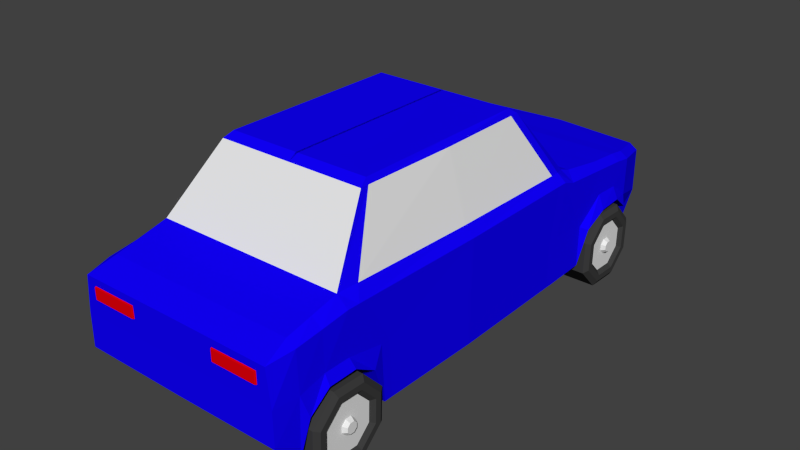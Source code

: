 # Source: carRegular.blend  (saved by Blender 2.72.0; exported with 4.5.12 LTS)
import bpy
from mathutils import Matrix  # noqa: F401  (used for matrix-valued properties, if any)

bpy.ops.wm.read_factory_settings(use_empty=True)
scene = bpy.context.scene
scene.name = 'Scene'

# ---- collections
col_collection_1 = bpy.data.collections.new('Collection 1'); scene.collection.children.link(col_collection_1)

# ---- materials (node trees are filled in below, after node groups)
mat_vehiclebodymaterial = bpy.data.materials.new('VehicleBodyMaterial')
mat_vehiclebodymaterial.alpha_threshold = 0.0
mat_vehiclebodymaterial.use_transparent_shadow = False
mat_vehiclebodymaterial.diffuse_color = (0.005712, 0.0, 1.0, 1.0)
mat_vehiclebodymaterial.roughness = 0.5
mat_vehiclewindows = bpy.data.materials.new('VehicleWindows')
mat_vehiclewindows.alpha_threshold = 0.0
mat_vehiclewindows.use_transparent_shadow = False
mat_vehiclewindows.roughness = 0.5
mat_vehiclewheelrubber = bpy.data.materials.new('VehicleWheelRubber')
mat_vehiclewheelrubber.alpha_threshold = 0.0
mat_vehiclewheelrubber.use_transparent_shadow = False
mat_vehiclewheelrubber.diffuse_color = (0.04696, 0.04696, 0.04696, 1.0)
mat_vehiclewheelrubber.roughness = 0.5
mat_vehiclelightback = bpy.data.materials.new('VehicleLightBack')
mat_vehiclelightback.alpha_threshold = 0.0
mat_vehiclelightback.use_transparent_shadow = False
mat_vehiclelightback.diffuse_color = (0.8, 0.0, 0.003809, 1.0)
mat_vehiclelightback.roughness = 0.5
mat_vehiclefrontlight = bpy.data.materials.new('VehicleFrontLight')
mat_vehiclefrontlight.alpha_threshold = 0.0
mat_vehiclefrontlight.use_transparent_shadow = False
mat_vehiclefrontlight.diffuse_color = (0.8, 0.6871, 0.2869, 1.0)
mat_vehiclefrontlight.roughness = 0.5
mat_vehiclewheelrim = bpy.data.materials.new('VehicleWheelRim')
mat_vehiclewheelrim.alpha_threshold = 0.0
mat_vehiclewheelrim.use_transparent_shadow = False
mat_vehiclewheelrim.roughness = 0.5

# ---- material node trees

# ---- world
world_world = bpy.data.worlds.new('World'); scene.world = world_world
world_world.color = (0.05088, 0.05088, 0.05088)
world_world.use_sun_shadow = False
world_world.sun_shadow_jitter_overblur = 0.0
world_world.cycles.sampling_method = 'MANUAL'
world_world.cycles.sample_map_resolution = 256

# ---- meshes
me_cube_001 = bpy.data.meshes.new('Cube.001')
me_cube_001.from_pydata([(0.8399, 1.329, -0.9751), (0.9835, -1.04, -0.7395), (0.8358, 1.345, -0.00615), (0.8953, -0.9225, 0.1652), (0.7119, 0.4795, 0.9814), (0.7119, -0.4545, 1.0), (1.0, -0.5013, -1.0), (1.0, 0.6048, -1.0), (0.8975, -0.6838, 0.3039), (1.045, -0.6734, -0.3914), (1.0, 0.7989, -0.9827), (0.8636, 0.7213, 0.204), (0.9125, 0.6588, 0.2361), (0.9128, 1.345, -0.5744), (0.9778, -1.04, -0.3481), (1.0, 0.6109, -0.4465), (1.0, -0.5158, -0.3575), (1.0, -0.6838, -0.2811), (0.9967, 0.8054, -0.5136), (1.045, 1.08, -0.4133), (0.9229, 1.101, 0.08639), (1.0, 1.074, -0.262), (1.0, -0.9327, -0.9804), (1.0, -0.9247, -0.3481), (0.0, 1.383, -0.00615), (0.0, 1.329, -1.073), (0.0, -0.9225, 0.1652), (0.0, -1.04, -0.7463), (0.0, -0.5013, -1.0), (0.0, 0.4731, -1.0), (0.0, -0.4545, 1.0), (0.0, 0.4795, 0.9814), (0.0, -0.6734, -0.3914), (0.0, -0.6838, 0.3039), (0.0, 0.7989, -0.9827), (0.0, 0.7213, 0.204), (0.0, 1.383, -0.6235), (0.0, -1.04, -0.3481), (-0.02439, 1.08, -0.4624), (0.0, 1.101, 0.08639), (0.0, -0.9327, -0.9804), (0.9229, 0.9505, 0.12), (1.057, 0.9504, -0.4175), (1.0, 0.9525, -0.2498), (-0.0122, 0.9504, -0.4421), (0.0, 0.9505, 0.12), (0.8277, 1.237, -1.006), (0.9983, 1.177, -0.4545), (0.9229, 1.18, 0.05671), (-0.0122, 1.237, -1.08), (0.0, 1.18, 0.05671), (1.045, -0.8042, -0.3959), (1.0, -0.8042, -0.2811), (0.8953, -0.8042, 0.2303), (0.0, -0.8042, -0.3959), (0.0, -0.8042, 0.2303), (0.9128, 1.345, -0.07), (0.94, -1.042, 0.06232), (1.0, 0.6573, 0.1531), (1.0, -0.6285, 0.1886), (1.0, -0.6838, 0.1911), (1.0, 0.7213, 0.09853), (1.0, 1.101, 0.01809), (0.9852, -0.9247, 0.1048), (0.5691, 1.327, -0.1113), (0.0, -1.042, 0.06607), (1.0, 0.9455, 0.05106), (1.0, 1.18, -0.01082), (0.9906, -0.8042, 0.1436), (1.026, -0.566, -0.5583), (0.0, -0.5483, -0.5481), (1.028, -0.8928, -0.5956), (0.0, -0.9093, -0.6664), (1.053, 0.8349, -0.5562), (-0.005487, 0.806, -0.7382), (-0.01845, 1.18, -0.7021), (1.035, 1.158, -0.5745), (0.6814, 0.4394, 1.051), (0.6814, -0.4113, 1.057), (-0.01004, -0.4113, 1.057), (-0.01004, 0.4394, 1.051), (0.0, 0.8068, 0.1437), (0.879, 0.7692, 0.1655), (0.9407, 1.211, -0.973), (-0.01532, 1.222, -1.074), (0.7119, -0.4161, 0.9993), (1.0, -0.4605, -1.0), (0.917, -0.5869, 0.311), (1.0, -0.475, -0.361), (0.0, -0.4605, -1.0), (1.0, -0.5884, 0.1872), (0.9127, 0.614, 0.2396), (1.0, 0.5591, -1.0), (1.0, 0.5653, -0.4426), (1.0, 0.6124, 0.1547), (0.7119, 0.4365, 0.9822), (0.0, 0.4275, -1.0), (1.015, -0.00243, -0.4018), (0.7268, 0.02839, 0.9907), (0.0, -0.00243, -1.0), (0.9297, 0.007929, 0.2753), (1.015, 0.006292, 0.171), (1.015, -0.00243, -1.0), (-0.01004, 0.0322, 1.054), (0.6814, 0.0322, 1.054), (0.867, 1.332, -0.1161), (0.867, 1.332, -0.531), (0.5691, 1.327, -0.5551), (0.0, 1.383, -0.07737), (0.1117, 1.357, -0.1194), (0.04999, 1.356, -0.5814)], [], [(36, 13, 0, 25), (23, 14, 1, 22), (49, 25, 0, 46), (61, 11, 12, 58), (88, 16, 6, 86), (32, 70, 69, 9), (96, 29, 7, 92), (16, 69, 6), (54, 32, 9, 51), (29, 34, 10, 7), (43, 18, 73, 42), (11, 4, 12), (64, 105, 106, 107), (63, 57, 14, 23), (10, 18, 15, 7), (90, 59, 16, 88), (60, 17, 16, 59), (66, 61, 18, 43), (44, 38, 19, 42), (47, 21, 19, 76), (67, 62, 21, 47), (52, 23, 71, 51), (27, 40, 22, 1), (68, 63, 23, 52), (14, 37, 27, 1), (48, 2, 24, 50), (8, 5, 30, 33), (53, 8, 33, 55), (4, 11, 35, 31), (57, 65, 37, 14), (41, 20, 39, 45), (21, 43, 42, 19), (62, 66, 43, 21), (34, 74, 73, 10), (82, 41, 45, 81), (38, 75, 76, 19), (13, 47, 46, 0), (56, 67, 47, 13), (20, 48, 50, 39), (40, 72, 71, 22), (17, 52, 51, 9), (60, 68, 52, 17), (18, 61, 58, 15), (24, 2, 56, 108), (82, 11, 61), (48, 20, 62, 67), (3, 53, 55, 26), (3, 26, 65, 57), (20, 41, 66, 62), (2, 48, 67, 56), (8, 53, 68, 60), (3, 57, 63), (53, 3, 63, 68), (17, 9, 69, 16), (70, 28, 6, 69), (23, 22, 71), (72, 54, 51, 71), (18, 10, 73), (74, 44, 42, 73), (46, 47, 76, 83), (84, 49, 46, 83), (12, 91, 94, 58), (4, 31, 80, 77), (30, 5, 78, 79), (58, 94, 93, 15), (11, 82, 81, 35), (41, 82, 61, 66), (75, 84, 83, 76), (97, 88, 86, 102), (28, 89, 86, 6), (98, 85, 87, 100), (101, 90, 88, 97), (100, 87, 90, 101), (4, 95, 91, 12), (15, 93, 92, 7), (99, 96, 92, 102), (5, 85, 78), (104, 77, 80, 103), (95, 4, 77), (98, 95, 77, 104), (93, 97, 102, 92), (95, 98, 100, 91), (94, 101, 97, 93), (91, 100, 101, 94), (89, 99, 102, 86), (78, 104, 103, 79), (85, 98, 104, 78), (106, 105, 56, 13), (107, 106, 13, 36, 110), (109, 110, 36, 108), (105, 64, 109, 108, 56), (64, 107, 110, 109), (85, 5, 8, 87), (87, 8, 59, 90), (8, 60, 59)])
me_cube_001.polygons.foreach_set('material_index', [0, 0, 0, 0, 0, 0, 0, 0, 0, 0, 0, 0, 2, 0, 0, 0, 0, 0, 0, 0, 0, 0, 0, 0, 0, 0, 1, 0, 1, 0, 0, 0, 0, 0, 0, 0, 0, 0, 0, 0, 0, 0, 0, 0, 0, 0, 0, 0, 0, 0, 0, 0, 0, 0, 0, 0, 0, 0, 0, 0, 0, 0, 0, 0, 0, 0, 0, 0, 0, 0, 1, 0, 0, 0, 0, 0, 0, 0, 0, 0, 0, 1, 0, 0, 0, 0, 0, 0, 0, 0, 0, 2, 0, 0, 0])
me_cube_001.materials.append(mat_vehiclebodymaterial)
me_cube_001.materials.append(mat_vehiclewindows)
me_cube_001.materials.append(mat_vehiclewheelrubber)
me_cube_001.use_remesh_preserve_volume = False
me_cube_001.use_remesh_preserve_attributes = False
me_cube_001.use_mirror_vertex_groups = False
me_cube_001.update()
me_cube_002 = bpy.data.meshes.new('Cube.002')
me_cube_002.from_pydata([(-0.4201, 0.7726, -0.3569), (-0.4979, 1.069, -0.5148), (1.016, 1.069, -0.5148), (0.9381, 0.7726, -0.3569), (-0.4201, 0.7726, 0.841), (-0.4979, 1.069, 0.9989), (1.016, 1.069, 0.9989), (0.9381, 0.7726, 0.841)], [], [(4, 5, 1, 0), (5, 6, 2, 1), (6, 7, 3, 2), (7, 4, 0, 3), (0, 1, 2, 3), (7, 6, 5, 4)])
me_cube_002.materials.append(mat_vehiclelightback)
me_cube_002.use_remesh_preserve_volume = False
me_cube_002.use_remesh_preserve_attributes = False
me_cube_002.use_mirror_vertex_groups = False
me_cube_002.update()
me_sphere_001 = bpy.data.meshes.new('Sphere.001')
me_sphere_001.from_pydata([(-0.3827, 0.0, 0.9239), (-0.7071, 0.0, 0.7071), (-0.9239, 0.0, 0.3827), (-0.2706, 0.2706, 0.9239), (-0.5, 0.5, 0.7071), (-0.6533, 0.6533, 0.3827), (-1.485e-07, 0.3827, 0.9239), (-1.634e-07, 0.7071, 0.7071), (-1.634e-07, 0.9239, 0.3827), (-2.578e-07, -1.068e-07, 1.0), (0.2706, 0.2706, 0.9239), (0.5, 0.5, 0.7071), (0.6533, 0.6533, 0.3827), (0.3827, 1.244e-08, 0.9239), (0.7071, 1.244e-08, 0.7071), (0.9239, 4.224e-08, 0.3827), (0.2706, -0.2706, 0.9239), (0.5, -0.5, 0.7071), (0.6533, -0.6533, 0.3827), (-1.634e-07, -0.3827, 0.9239), (-1.634e-07, -0.7071, 0.7071), (-1.038e-07, -0.9239, 0.3827), (-0.2706, -0.2706, 0.9239), (-0.5, -0.5, 0.7071), (-0.6533, -0.6533, 0.3827)], [], [(2, 1, 4, 5), (1, 0, 3, 4), (5, 4, 7, 8), (4, 3, 6, 7), (8, 7, 11, 12), (7, 6, 10, 11), (12, 11, 14, 15), (11, 10, 13, 14), (15, 14, 17, 18), (14, 13, 16, 17), (18, 17, 20, 21), (17, 16, 19, 20), (21, 20, 23, 24), (20, 19, 22, 23), (0, 9, 3), (3, 9, 6), (6, 9, 10), (10, 9, 13), (13, 9, 16), (16, 9, 19), (19, 9, 22), (24, 23, 1, 2), (23, 22, 0, 1), (22, 9, 0)])
me_sphere_001.materials.append(mat_vehiclefrontlight)
me_sphere_001.use_remesh_preserve_volume = False
me_sphere_001.use_remesh_preserve_attributes = False
me_sphere_001.use_mirror_vertex_groups = False
me_sphere_001.update()
me_cylinder_005 = bpy.data.meshes.new('Cylinder.005')
me_cylinder_005.from_pydata([(0.0, 0.15, -0.25), (0.0, 0.15, 0.25), (0.1061, 0.1061, -0.25), (0.1061, 0.1061, 0.25), (0.15, -6.557e-09, -0.25), (0.15, -6.557e-09, 0.25), (0.1061, -0.1061, -0.25), (0.1061, -0.1061, 0.25), (-1.311e-08, -0.15, -0.25), (-1.311e-08, -0.15, 0.25), (-0.1061, -0.1061, -0.25), (-0.1061, -0.1061, 0.25), (-0.15, 1.789e-09, -0.25), (-0.15, 1.789e-09, 0.25), (-0.1061, 0.1061, -0.25), (-0.1061, 0.1061, 0.25), (-8.659e-11, 0.1301, 0.3005), (0.09196, 0.09196, 0.3005), (0.1301, -5.561e-09, 0.3005), (0.09196, -0.09196, 0.3005), (-1.146e-08, -0.1301, 0.3005), (-0.09196, -0.09196, 0.3005), (-0.1301, 1.675e-09, 0.3005), (-0.09196, 0.09196, 0.3005), (-8.659e-11, 0.1301, 0.3005), (0.09196, 0.09196, 0.3005), (0.1301, -5.561e-09, 0.3005), (0.09196, -0.09196, 0.3005), (-1.146e-08, -0.1301, 0.3005), (-0.09196, -0.09196, 0.3005), (-0.1301, 1.675e-09, 0.3005), (-0.09196, 0.09196, 0.3005), (-7.112e-10, 0.1077, 0.3005), (0.07617, 0.07617, 0.3005), (0.1077, -4.446e-09, 0.3005), (0.07617, -0.07617, 0.3005), (-1.013e-08, -0.1077, 0.3005), (-0.07617, -0.07617, 0.3005), (-0.1077, 1.547e-09, 0.3005), (-0.07617, 0.07617, 0.3005), (-2.51e-09, 0.09228, 0.246), (0.06525, 0.06525, 0.246), (0.09228, -3.675e-09, 0.246), (0.06525, -0.06525, 0.246), (-1.058e-08, -0.09228, 0.246), (-0.06525, -0.06525, 0.246), (-0.09228, 1.459e-09, 0.246), (-0.06525, 0.06525, 0.246), (0.02041, 0.02041, 0.246), (-6.563e-09, 0.02887, 0.246), (0.02887, -1.039e-09, 0.246), (0.02041, -0.02041, 0.246), (-8.59e-09, -0.02887, 0.246), (-0.02041, -0.02041, 0.246), (-0.02887, 2.28e-09, 0.246), (-0.02041, 0.02041, 0.246), (0.0139, 0.0139, 0.3089), (-1.245e-08, 0.01965, 0.3089), (0.01965, -3.865e-11, 0.3089), (0.0139, -0.0139, 0.3089), (-1.383e-08, -0.01965, 0.3089), (-0.0139, -0.0139, 0.3089), (-0.01965, 2.221e-09, 0.3089), (-0.0139, 0.0139, 0.3089)], [], [(0, 1, 3, 2), (2, 3, 5, 4), (4, 5, 7, 6), (6, 7, 9, 8), (8, 9, 11, 10), (10, 11, 13, 12), (1, 15, 23, 16), (14, 15, 1, 0), (12, 13, 15, 14), (0, 2, 4, 6, 8, 10, 12, 14), (16, 23, 31, 24), (15, 13, 22, 23), (13, 11, 21, 22), (11, 9, 20, 21), (9, 7, 19, 20), (7, 5, 18, 19), (5, 3, 17, 18), (3, 1, 16, 17), (24, 31, 39, 32), (23, 22, 30, 31), (22, 21, 29, 30), (21, 20, 28, 29), (20, 19, 27, 28), (19, 18, 26, 27), (18, 17, 25, 26), (17, 16, 24, 25), (32, 39, 47, 40), (31, 30, 38, 39), (30, 29, 37, 38), (29, 28, 36, 37), (28, 27, 35, 36), (27, 26, 34, 35), (26, 25, 33, 34), (25, 24, 32, 33), (49, 55, 63, 57), (39, 38, 46, 47), (38, 37, 45, 46), (37, 36, 44, 45), (36, 35, 43, 44), (35, 34, 42, 43), (34, 33, 41, 42), (33, 32, 40, 41), (49, 48, 41, 40), (48, 50, 42, 41), (50, 51, 43, 42), (51, 52, 44, 43), (52, 53, 45, 44), (53, 54, 46, 45), (54, 55, 47, 46), (55, 49, 40, 47), (56, 57, 63, 62, 61, 60, 59, 58), (55, 54, 62, 63), (54, 53, 61, 62), (53, 52, 60, 61), (52, 51, 59, 60), (51, 50, 58, 59), (50, 48, 56, 58), (48, 49, 57, 56)])
me_cylinder_005.polygons.foreach_set('material_index', [0, 0, 0, 0, 0, 0, 0, 0, 0, 0, 0, 0, 0, 0, 0, 0, 0, 0, 0, 0, 0, 0, 0, 0, 0, 0, 0, 0, 0, 0, 0, 0, 0, 0, 1, 0, 0, 0, 0, 0, 0, 0, 1, 1, 1, 1, 1, 1, 1, 1, 1, 1, 1, 1, 1, 1, 1, 1])
me_cylinder_005.materials.append(mat_vehiclewheelrubber)
me_cylinder_005.materials.append(mat_vehiclewheelrim)
me_cylinder_005.use_remesh_preserve_volume = False
me_cylinder_005.use_remesh_preserve_attributes = False
me_cylinder_005.use_mirror_vertex_groups = False
me_cylinder_005.update()
me_cylinder_006 = bpy.data.meshes.new('Cylinder.006')
me_cylinder_006.from_pydata([(0.0, 0.15, -0.25), (0.0, 0.15, 0.25), (0.1061, 0.1061, -0.25), (0.1061, 0.1061, 0.25), (0.15, -6.557e-09, -0.25), (0.15, -6.557e-09, 0.25), (0.1061, -0.1061, -0.25), (0.1061, -0.1061, 0.25), (-1.311e-08, -0.15, -0.25), (-1.311e-08, -0.15, 0.25), (-0.1061, -0.1061, -0.25), (-0.1061, -0.1061, 0.25), (-0.15, 1.789e-09, -0.25), (-0.15, 1.789e-09, 0.25), (-0.1061, 0.1061, -0.25), (-0.1061, 0.1061, 0.25), (-8.659e-11, 0.1301, 0.3005), (0.09196, 0.09196, 0.3005), (0.1301, -5.561e-09, 0.3005), (0.09196, -0.09196, 0.3005), (-1.146e-08, -0.1301, 0.3005), (-0.09196, -0.09196, 0.3005), (-0.1301, 1.675e-09, 0.3005), (-0.09196, 0.09196, 0.3005), (-8.659e-11, 0.1301, 0.3005), (0.09196, 0.09196, 0.3005), (0.1301, -5.561e-09, 0.3005), (0.09196, -0.09196, 0.3005), (-1.146e-08, -0.1301, 0.3005), (-0.09196, -0.09196, 0.3005), (-0.1301, 1.675e-09, 0.3005), (-0.09196, 0.09196, 0.3005), (-7.112e-10, 0.1077, 0.3005), (0.07617, 0.07617, 0.3005), (0.1077, -4.446e-09, 0.3005), (0.07617, -0.07617, 0.3005), (-1.013e-08, -0.1077, 0.3005), (-0.07617, -0.07617, 0.3005), (-0.1077, 1.547e-09, 0.3005), (-0.07617, 0.07617, 0.3005), (-2.51e-09, 0.09228, 0.246), (0.06525, 0.06525, 0.246), (0.09228, -3.675e-09, 0.246), (0.06525, -0.06525, 0.246), (-1.058e-08, -0.09228, 0.246), (-0.06525, -0.06525, 0.246), (-0.09228, 1.459e-09, 0.246), (-0.06525, 0.06525, 0.246), (0.02041, 0.02041, 0.246), (-6.563e-09, 0.02887, 0.246), (0.02887, -1.039e-09, 0.246), (0.02041, -0.02041, 0.246), (-8.59e-09, -0.02887, 0.246), (-0.02041, -0.02041, 0.246), (-0.02887, 2.28e-09, 0.246), (-0.02041, 0.02041, 0.246), (0.0139, 0.0139, 0.3089), (-1.245e-08, 0.01965, 0.3089), (0.01965, -3.865e-11, 0.3089), (0.0139, -0.0139, 0.3089), (-1.383e-08, -0.01965, 0.3089), (-0.0139, -0.0139, 0.3089), (-0.01965, 2.221e-09, 0.3089), (-0.0139, 0.0139, 0.3089)], [], [(0, 1, 3, 2), (2, 3, 5, 4), (4, 5, 7, 6), (6, 7, 9, 8), (8, 9, 11, 10), (10, 11, 13, 12), (1, 15, 23, 16), (14, 15, 1, 0), (12, 13, 15, 14), (0, 2, 4, 6, 8, 10, 12, 14), (16, 23, 31, 24), (15, 13, 22, 23), (13, 11, 21, 22), (11, 9, 20, 21), (9, 7, 19, 20), (7, 5, 18, 19), (5, 3, 17, 18), (3, 1, 16, 17), (24, 31, 39, 32), (23, 22, 30, 31), (22, 21, 29, 30), (21, 20, 28, 29), (20, 19, 27, 28), (19, 18, 26, 27), (18, 17, 25, 26), (17, 16, 24, 25), (32, 39, 47, 40), (31, 30, 38, 39), (30, 29, 37, 38), (29, 28, 36, 37), (28, 27, 35, 36), (27, 26, 34, 35), (26, 25, 33, 34), (25, 24, 32, 33), (49, 55, 63, 57), (39, 38, 46, 47), (38, 37, 45, 46), (37, 36, 44, 45), (36, 35, 43, 44), (35, 34, 42, 43), (34, 33, 41, 42), (33, 32, 40, 41), (49, 48, 41, 40), (48, 50, 42, 41), (50, 51, 43, 42), (51, 52, 44, 43), (52, 53, 45, 44), (53, 54, 46, 45), (54, 55, 47, 46), (55, 49, 40, 47), (56, 57, 63, 62, 61, 60, 59, 58), (55, 54, 62, 63), (54, 53, 61, 62), (53, 52, 60, 61), (52, 51, 59, 60), (51, 50, 58, 59), (50, 48, 56, 58), (48, 49, 57, 56)])
me_cylinder_006.polygons.foreach_set('material_index', [0, 0, 0, 0, 0, 0, 0, 0, 0, 0, 0, 0, 0, 0, 0, 0, 0, 0, 0, 0, 0, 0, 0, 0, 0, 0, 0, 0, 0, 0, 0, 0, 0, 0, 1, 0, 0, 0, 0, 0, 0, 0, 1, 1, 1, 1, 1, 1, 1, 1, 1, 1, 1, 1, 1, 1, 1, 1])
me_cylinder_006.materials.append(mat_vehiclewheelrubber)
me_cylinder_006.materials.append(mat_vehiclewheelrim)
me_cylinder_006.use_remesh_preserve_volume = False
me_cylinder_006.use_remesh_preserve_attributes = False
me_cylinder_006.use_mirror_vertex_groups = False
me_cylinder_006.update()

# ---- objects
ob_carbody = bpy.data.objects.new('CarBody', me_cube_001)
ob_lightsback = bpy.data.objects.new('LightsBack', me_cube_002)
ob_lightsfront = bpy.data.objects.new('LightsFront', me_sphere_001)
ob_wheelsback = bpy.data.objects.new('WheelsBack', me_cylinder_005)
ob_wheelsfront = bpy.data.objects.new('WheelsFront', me_cylinder_006)

# ---- transforms, parenting, visibility, modifiers, constraints
ob_carbody.location = (0.0, 0.0, 0.9522)
ob_carbody.scale = (0.9499, 1.956, 0.7767)
ob_carbody.lineart.crease_threshold = 0.0
_m = ob_carbody.modifiers.new('Mirror', 'MIRROR')
ob_lightsback.location = (0.5276, -2.166, 0.8643)
ob_lightsback.scale = (0.2926, 0.1479, 0.08248)
ob_lightsback.lineart.crease_threshold = 0.0
_m = ob_lightsback.modifiers.new('Mirror', 'MIRROR')
_m.mirror_object = ob_carbody
ob_lightsfront.location = (0.6879, 2.461, 0.6904)
ob_lightsfront.rotation_euler = (-1.564, -0.0, 0.0)
ob_lightsfront.scale = (0.1899, 0.1899, 0.1899)
ob_lightsfront.lineart.crease_threshold = 0.0
_m = ob_lightsfront.modifiers.new('Mirror', 'MIRROR')
_m.mirror_object = ob_carbody
ob_wheelsback.location = (0.8413, -1.405, 0.2328)
ob_wheelsback.rotation_euler = (-1.571, 1.151, -1.571)
ob_wheelsback.scale = (2.513, 2.513, 0.5938)
ob_wheelsback.lineart.crease_threshold = 0.0
_m = ob_wheelsback.modifiers.new('Mirror', 'MIRROR')
_m.mirror_object = ob_carbody
ob_wheelsfront.location = (0.8413, 1.97, 0.2328)
ob_wheelsfront.rotation_euler = (-1.571, 1.151, -1.571)
ob_wheelsfront.scale = (2.513, 2.513, 0.5938)
ob_wheelsfront.lineart.crease_threshold = 0.0
_m = ob_wheelsfront.modifiers.new('Mirror', 'MIRROR')
_m.mirror_object = ob_carbody

# ---- collection membership
col_collection_1.objects.link(ob_carbody)
col_collection_1.objects.link(ob_lightsback)
col_collection_1.objects.link(ob_lightsfront)
col_collection_1.objects.link(ob_wheelsback)
col_collection_1.objects.link(ob_wheelsfront)

# ---- scene / render settings (as saved in the file)
scene.frame_start = 1; scene.frame_end = 250; scene.frame_set(12)
scene.render.engine = 'BLENDER_EEVEE_NEXT'
scene.render.resolution_percentage = 50
scene.render.dither_intensity = 0.0
scene.cycles.use_denoising = False
scene.cycles.samples = 10
scene.cycles.sampling_pattern = 'TABULATED_SOBOL'
scene.cycles.light_sampling_threshold = 0.0
scene.cycles.use_adaptive_sampling = False
scene.cycles.use_light_tree = False
scene.cycles.blur_glossy = 0.0
scene.cycles.pixel_filter_type = 'GAUSSIAN'
scene.cycles.sample_clamp_indirect = 0.0
scene.view_settings.view_transform = 'Standard'
bpy.context.view_layer.update()

# ---- added for rendering (the .blend has no active camera and no usable light): camera, sun
cam_auto = bpy.data.cameras.new('AutoCamera')
cam_auto.lens = 50.0
cam_auto.sensor_width = 36.0
cam_auto.clip_end = 1000.0
ob_auto_camera = bpy.data.objects.new('AutoCamera', cam_auto)
scene.collection.objects.link(ob_auto_camera)
ob_auto_camera.location = (5.14979, -5.85262, 4.87395)
ob_auto_camera.rotation_euler = (1.09748, -7.21219e-08, 0.694738)
scene.camera = ob_auto_camera
light_auto_sun = bpy.data.lights.new('AutoSun', 'SUN')
light_auto_sun.energy = 3.0
light_auto_sun.angle = 0.0523599
ob_auto_sun = bpy.data.objects.new('AutoSun', light_auto_sun)
scene.collection.objects.link(ob_auto_sun)
ob_auto_sun.rotation_euler = (0.872665, 0.174533, 0.523599)
bpy.context.view_layer.update()

